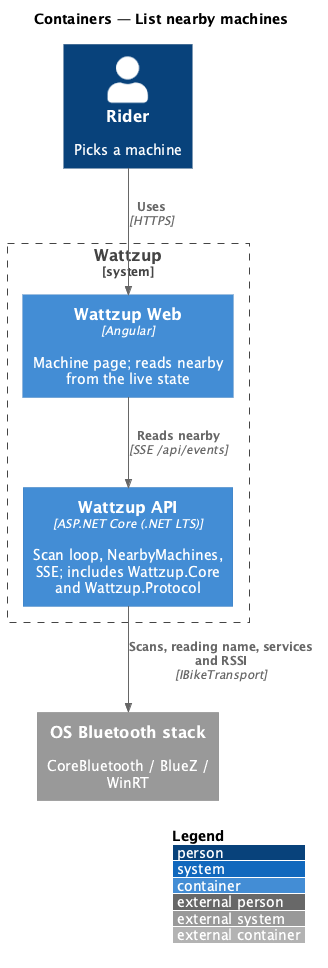

The diagram above was rendered by PlantUML. Its source (embedded in the PNG):
@startuml
!include <C4/C4_Container>
LAYOUT_WITH_LEGEND()
title Containers — List nearby machines

Person(rider, "Rider", "Picks a machine")
System_Boundary(wattzup, "Wattzup") {
  Container(web, "Wattzup Web", "Angular", "Machine page; reads nearby from the live state")
  Container(api, "Wattzup API", "ASP.NET Core (.NET LTS)", "Scan loop, NearbyMachines, SSE; includes Wattzup.Core and Wattzup.Protocol")
}
System_Ext(os, "OS Bluetooth stack", "CoreBluetooth / BlueZ / WinRT")

Rel(rider, web, "Uses", "HTTPS")
Rel(web, api, "Reads nearby", "SSE /api/events")
Rel(api, os, "Scans, reading name, services and RSSI", "IBikeTransport")
@enduml